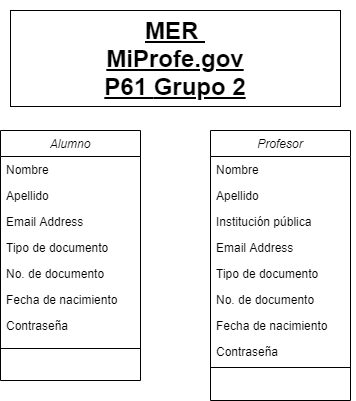

The diagram above was exported from draw.io. Its source (the exported page's mxGraphModel, read from the mxfile embedded in the PNG):
<mxGraphModel dx="664" dy="713" grid="1" gridSize="10" guides="1" tooltips="1" connect="1" arrows="1" fold="1" page="1" pageScale="1" pageWidth="827" pageHeight="1169" background="#FFFFFF" math="0" shadow="0">
  <root>
    <mxCell id="WIyWlLk6GJQsqaUBKTNV-0" />
    <mxCell id="WIyWlLk6GJQsqaUBKTNV-1" parent="WIyWlLk6GJQsqaUBKTNV-0" />
    <mxCell id="zkfFHV4jXpPFQw0GAbJ--0" value="Alumno" style="swimlane;fontStyle=2;align=center;verticalAlign=top;childLayout=stackLayout;horizontal=1;startSize=26;horizontalStack=0;resizeParent=1;resizeLast=0;collapsible=1;marginBottom=0;rounded=0;shadow=0;strokeWidth=1;" parent="WIyWlLk6GJQsqaUBKTNV-1" vertex="1">
      <mxGeometry x="220" y="160" width="140" height="250" as="geometry">
        <mxRectangle x="230" y="140" width="160" height="26" as="alternateBounds" />
      </mxGeometry>
    </mxCell>
    <mxCell id="zkfFHV4jXpPFQw0GAbJ--1" value="Nombre" style="text;align=left;verticalAlign=top;spacingLeft=4;spacingRight=4;overflow=hidden;rotatable=0;points=[[0,0.5],[1,0.5]];portConstraint=eastwest;" parent="zkfFHV4jXpPFQw0GAbJ--0" vertex="1">
      <mxGeometry y="26" width="140" height="26" as="geometry" />
    </mxCell>
    <mxCell id="zkfFHV4jXpPFQw0GAbJ--2" value="Apellido" style="text;align=left;verticalAlign=top;spacingLeft=4;spacingRight=4;overflow=hidden;rotatable=0;points=[[0,0.5],[1,0.5]];portConstraint=eastwest;rounded=0;shadow=0;html=0;" parent="zkfFHV4jXpPFQw0GAbJ--0" vertex="1">
      <mxGeometry y="52" width="140" height="26" as="geometry" />
    </mxCell>
    <mxCell id="zkfFHV4jXpPFQw0GAbJ--3" value="Email Address" style="text;align=left;verticalAlign=top;spacingLeft=4;spacingRight=4;overflow=hidden;rotatable=0;points=[[0,0.5],[1,0.5]];portConstraint=eastwest;rounded=0;shadow=0;html=0;" parent="zkfFHV4jXpPFQw0GAbJ--0" vertex="1">
      <mxGeometry y="78" width="140" height="26" as="geometry" />
    </mxCell>
    <mxCell id="zkfFHV4jXpPFQw0GAbJ--5" value="Tipo de documento" style="text;align=left;verticalAlign=top;spacingLeft=4;spacingRight=4;overflow=hidden;rotatable=0;points=[[0,0.5],[1,0.5]];portConstraint=eastwest;" parent="zkfFHV4jXpPFQw0GAbJ--0" vertex="1">
      <mxGeometry y="104" width="140" height="26" as="geometry" />
    </mxCell>
    <mxCell id="BTYVKOW6S4wxTshQRr5Y-3" value="No. de documento" style="text;align=left;verticalAlign=top;spacingLeft=4;spacingRight=4;overflow=hidden;rotatable=0;points=[[0,0.5],[1,0.5]];portConstraint=eastwest;" parent="zkfFHV4jXpPFQw0GAbJ--0" vertex="1">
      <mxGeometry y="130" width="140" height="26" as="geometry" />
    </mxCell>
    <mxCell id="BTYVKOW6S4wxTshQRr5Y-4" value="Fecha de nacimiento" style="text;align=left;verticalAlign=top;spacingLeft=4;spacingRight=4;overflow=hidden;rotatable=0;points=[[0,0.5],[1,0.5]];portConstraint=eastwest;" parent="zkfFHV4jXpPFQw0GAbJ--0" vertex="1">
      <mxGeometry y="156" width="140" height="26" as="geometry" />
    </mxCell>
    <mxCell id="BTYVKOW6S4wxTshQRr5Y-5" value="Contraseña" style="text;align=left;verticalAlign=top;spacingLeft=4;spacingRight=4;overflow=hidden;rotatable=0;points=[[0,0.5],[1,0.5]];portConstraint=eastwest;" parent="zkfFHV4jXpPFQw0GAbJ--0" vertex="1">
      <mxGeometry y="182" width="140" height="26" as="geometry" />
    </mxCell>
    <mxCell id="zkfFHV4jXpPFQw0GAbJ--4" value="&lt;br&gt;&lt;br&gt;&lt;br&gt;" style="line;html=1;strokeWidth=1;align=left;verticalAlign=middle;spacingTop=-1;spacingLeft=3;spacingRight=3;rotatable=0;labelPosition=right;points=[];portConstraint=eastwest;" parent="zkfFHV4jXpPFQw0GAbJ--0" vertex="1">
      <mxGeometry y="208" width="140" height="20" as="geometry" />
    </mxCell>
    <mxCell id="BTYVKOW6S4wxTshQRr5Y-6" value="Profesor" style="swimlane;fontStyle=2;align=center;verticalAlign=top;childLayout=stackLayout;horizontal=1;startSize=26;horizontalStack=0;resizeParent=1;resizeLast=0;collapsible=1;marginBottom=0;rounded=0;shadow=0;strokeWidth=1;" parent="WIyWlLk6GJQsqaUBKTNV-1" vertex="1">
      <mxGeometry x="430" y="160" width="140" height="270" as="geometry">
        <mxRectangle x="230" y="140" width="160" height="26" as="alternateBounds" />
      </mxGeometry>
    </mxCell>
    <mxCell id="BTYVKOW6S4wxTshQRr5Y-7" value="Nombre" style="text;align=left;verticalAlign=top;spacingLeft=4;spacingRight=4;overflow=hidden;rotatable=0;points=[[0,0.5],[1,0.5]];portConstraint=eastwest;" parent="BTYVKOW6S4wxTshQRr5Y-6" vertex="1">
      <mxGeometry y="26" width="140" height="26" as="geometry" />
    </mxCell>
    <mxCell id="BTYVKOW6S4wxTshQRr5Y-8" value="Apellido" style="text;align=left;verticalAlign=top;spacingLeft=4;spacingRight=4;overflow=hidden;rotatable=0;points=[[0,0.5],[1,0.5]];portConstraint=eastwest;rounded=0;shadow=0;html=0;" parent="BTYVKOW6S4wxTshQRr5Y-6" vertex="1">
      <mxGeometry y="52" width="140" height="26" as="geometry" />
    </mxCell>
    <mxCell id="BTYVKOW6S4wxTshQRr5Y-15" value="Institución pública" style="text;align=left;verticalAlign=top;spacingLeft=4;spacingRight=4;overflow=hidden;rotatable=0;points=[[0,0.5],[1,0.5]];portConstraint=eastwest;rounded=0;shadow=0;html=0;" parent="BTYVKOW6S4wxTshQRr5Y-6" vertex="1">
      <mxGeometry y="78" width="140" height="26" as="geometry" />
    </mxCell>
    <mxCell id="BTYVKOW6S4wxTshQRr5Y-9" value="Email Address" style="text;align=left;verticalAlign=top;spacingLeft=4;spacingRight=4;overflow=hidden;rotatable=0;points=[[0,0.5],[1,0.5]];portConstraint=eastwest;rounded=0;shadow=0;html=0;" parent="BTYVKOW6S4wxTshQRr5Y-6" vertex="1">
      <mxGeometry y="104" width="140" height="26" as="geometry" />
    </mxCell>
    <mxCell id="BTYVKOW6S4wxTshQRr5Y-10" value="Tipo de documento" style="text;align=left;verticalAlign=top;spacingLeft=4;spacingRight=4;overflow=hidden;rotatable=0;points=[[0,0.5],[1,0.5]];portConstraint=eastwest;" parent="BTYVKOW6S4wxTshQRr5Y-6" vertex="1">
      <mxGeometry y="130" width="140" height="26" as="geometry" />
    </mxCell>
    <mxCell id="BTYVKOW6S4wxTshQRr5Y-11" value="No. de documento" style="text;align=left;verticalAlign=top;spacingLeft=4;spacingRight=4;overflow=hidden;rotatable=0;points=[[0,0.5],[1,0.5]];portConstraint=eastwest;" parent="BTYVKOW6S4wxTshQRr5Y-6" vertex="1">
      <mxGeometry y="156" width="140" height="26" as="geometry" />
    </mxCell>
    <mxCell id="BTYVKOW6S4wxTshQRr5Y-12" value="Fecha de nacimiento" style="text;align=left;verticalAlign=top;spacingLeft=4;spacingRight=4;overflow=hidden;rotatable=0;points=[[0,0.5],[1,0.5]];portConstraint=eastwest;" parent="BTYVKOW6S4wxTshQRr5Y-6" vertex="1">
      <mxGeometry y="182" width="140" height="26" as="geometry" />
    </mxCell>
    <mxCell id="BTYVKOW6S4wxTshQRr5Y-13" value="Contraseña" style="text;align=left;verticalAlign=top;spacingLeft=4;spacingRight=4;overflow=hidden;rotatable=0;points=[[0,0.5],[1,0.5]];portConstraint=eastwest;" parent="BTYVKOW6S4wxTshQRr5Y-6" vertex="1">
      <mxGeometry y="208" width="140" height="26" as="geometry" />
    </mxCell>
    <mxCell id="BTYVKOW6S4wxTshQRr5Y-14" value="&lt;br&gt;&lt;br&gt;&lt;br&gt;" style="line;html=1;strokeWidth=1;align=left;verticalAlign=middle;spacingTop=-1;spacingLeft=3;spacingRight=3;rotatable=0;labelPosition=right;points=[];portConstraint=eastwest;" parent="BTYVKOW6S4wxTshQRr5Y-6" vertex="1">
      <mxGeometry y="234" width="140" height="6" as="geometry" />
    </mxCell>
    <mxCell id="BTYVKOW6S4wxTshQRr5Y-17" value="&lt;h1&gt;&lt;b&gt;&lt;u&gt;MER&amp;nbsp;&lt;br&gt;&lt;/u&gt;&lt;/b&gt;&lt;b&gt;&lt;u&gt;MiProfe.gov&lt;br&gt;&lt;/u&gt;&lt;/b&gt;&lt;b&gt;&lt;u&gt;P61&amp;nbsp;&lt;/u&gt;&lt;/b&gt;&lt;b&gt;&lt;u&gt;Grupo 2&lt;/u&gt;&lt;/b&gt;&lt;/h1&gt;" style="rounded=0;whiteSpace=wrap;html=1;" parent="WIyWlLk6GJQsqaUBKTNV-1" vertex="1">
      <mxGeometry x="230" y="40" width="330" height="96" as="geometry" />
    </mxCell>
  </root>
</mxGraphModel>